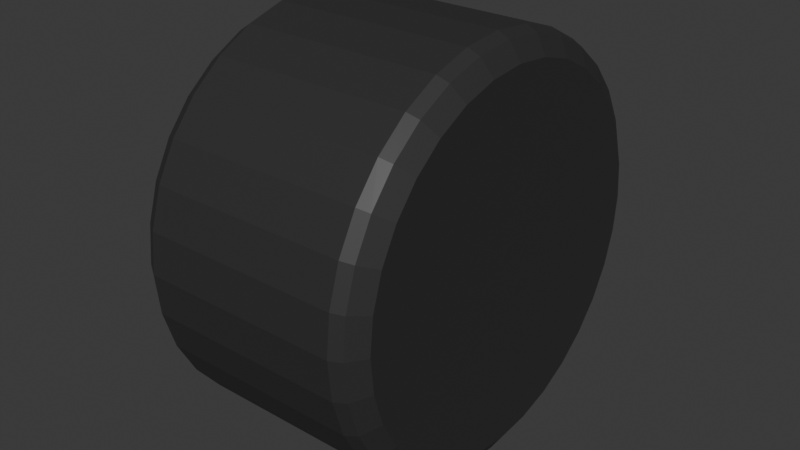 # Source: wheel2.blend  (saved by Blender 4.5.88; exported with 4.5.12 LTS)
import bpy
from mathutils import Matrix  # noqa: F401  (used for matrix-valued properties, if any)

bpy.ops.wm.read_factory_settings(use_empty=True)
scene = bpy.context.scene
scene.name = 'Scene'

# ---- collections
col_collection = bpy.data.collections.new('Collection'); scene.collection.children.link(col_collection)

# ---- materials (node trees are filled in below, after node groups)
mat_x = bpy.data.materials.new('Материал')

# ---- material node trees
mat_x.use_nodes = True; mat_x.node_tree.nodes.clear()
_N = mat_x.node_tree.nodes; _L = mat_x.node_tree.links
n0 = _N.new('ShaderNodeBsdfPrincipled'); n0.name = 'Принципиальный BSDF'; n0.location = (-200, 100)
n0.inputs[0].default_value = (0.03193, 0.03193, 0.03193, 1.0)
n1 = _N.new('ShaderNodeOutputMaterial'); n1.name = 'Вывод материала'; n1.location = (200, 100)
_L.new(n0.outputs[0], n1.inputs[0])
n1.is_active_output = True

# ---- world
world_world = bpy.data.worlds.new('World'); scene.world = world_world
world_world.use_nodes = True; world_world.node_tree.nodes.clear()
_N = world_world.node_tree.nodes; _L = world_world.node_tree.links
n0 = _N.new('ShaderNodeOutputWorld'); n0.name = 'World Output'; n0.location = (200, 100)
n1 = _N.new('ShaderNodeBackground'); n1.name = 'Background'; n1.location = (-200, 100)
n1.inputs[0].default_value = (0.05088, 0.05088, 0.05088, 1.0)
_L.new(n1.outputs[0], n0.inputs[0])
n0.is_active_output = True
world_world.color = (0.05088, 0.05088, 0.05088)
world_world.sun_shadow_jitter_overblur = 0.0

# ---- meshes
me_x = bpy.data.meshes.new('Цилиндр')
me_x.from_pydata([(-0.09, 0.1332, 3.934e-09), (-0.07329, 0.15, 3.203e-09), (-0.08614, 0.1417, 3.765e-09), (0.09, 0.1332, -3.934e-09), (0.07329, 0.15, -3.203e-09), (0.08171, 0.1461, -3.572e-09), (-0.09, 0.1306, -0.02599), (-0.07329, 0.1471, -0.02926), (-0.08614, 0.1389, -0.02764), (0.09, 0.1306, -0.02599), (0.07329, 0.1471, -0.02926), (0.08171, 0.1433, -0.02851), (-0.09, 0.1231, -0.05098), (-0.07329, 0.1386, -0.0574), (-0.08614, 0.1309, -0.05421), (0.09, 0.1231, -0.05098), (0.07329, 0.1386, -0.0574), (0.08171, 0.135, -0.05592), (-0.09, 0.1108, -0.07401), (-0.07329, 0.1247, -0.08334), (-0.08614, 0.1178, -0.07871), (0.09, 0.1108, -0.07401), (0.07329, 0.1247, -0.08334), (0.08171, 0.1215, -0.08118), (-0.09, 0.09419, -0.09419), (-0.07329, 0.1061, -0.1061), (-0.08614, 0.1002, -0.1002), (0.09, 0.09419, -0.09419), (0.07329, 0.1061, -0.1061), (0.08171, 0.1033, -0.1033), (-0.09, 0.07401, -0.1108), (-0.07329, 0.08334, -0.1247), (-0.08614, 0.07871, -0.1178), (0.09, 0.07401, -0.1108), (0.07329, 0.08334, -0.1247), (0.08171, 0.08118, -0.1215), (-0.09, 0.05098, -0.1231), (-0.07329, 0.0574, -0.1386), (-0.08614, 0.05421, -0.1309), (0.09, 0.05098, -0.1231), (0.07329, 0.0574, -0.1386), (0.08171, 0.05592, -0.135), (-0.09, 0.02599, -0.1306), (-0.07329, 0.02926, -0.1471), (-0.08614, 0.02764, -0.1389), (0.09, 0.02599, -0.1306), (0.07329, 0.02926, -0.1471), (0.08171, 0.02851, -0.1433), (-0.09, 0.0, -0.1332), (-0.07329, 0.0, -0.15), (-0.08614, 0.0, -0.1417), (0.09, 0.0, -0.1332), (0.07329, 0.0, -0.15), (0.08171, 0.0, -0.1461), (-0.09, -0.02599, -0.1306), (-0.07329, -0.02926, -0.1471), (-0.08614, -0.02764, -0.1389), (0.09, -0.02599, -0.1306), (0.07329, -0.02926, -0.1471), (0.08171, -0.02851, -0.1433), (-0.09, -0.05098, -0.1231), (-0.07329, -0.0574, -0.1386), (-0.08614, -0.05421, -0.1309), (0.09, -0.05098, -0.1231), (0.07329, -0.0574, -0.1386), (0.08171, -0.05592, -0.135), (-0.09, -0.07401, -0.1108), (-0.07329, -0.08334, -0.1247), (-0.08614, -0.07871, -0.1178), (0.09, -0.07401, -0.1108), (0.07329, -0.08334, -0.1247), (0.08171, -0.08118, -0.1215), (-0.09, -0.09419, -0.09419), (-0.07329, -0.1061, -0.1061), (-0.08614, -0.1002, -0.1002), (0.09, -0.09419, -0.09419), (0.07329, -0.1061, -0.1061), (0.08171, -0.1033, -0.1033), (-0.09, -0.1108, -0.07401), (-0.07329, -0.1247, -0.08334), (-0.08614, -0.1178, -0.07871), (0.09, -0.1108, -0.07401), (0.07329, -0.1247, -0.08334), (0.08171, -0.1215, -0.08118), (-0.09, -0.1231, -0.05098), (-0.07329, -0.1386, -0.0574), (-0.08614, -0.1309, -0.05421), (0.09, -0.1231, -0.05098), (0.07329, -0.1386, -0.0574), (0.08171, -0.135, -0.05592), (-0.09, -0.1306, -0.02599), (-0.07329, -0.1471, -0.02926), (-0.08614, -0.1389, -0.02764), (0.09, -0.1306, -0.02599), (0.07329, -0.1471, -0.02926), (0.08171, -0.1433, -0.02851), (-0.09, -0.1332, 3.934e-09), (-0.07329, -0.15, 3.203e-09), (-0.08614, -0.1417, 3.765e-09), (0.09, -0.1332, -3.934e-09), (0.07329, -0.15, -3.203e-09), (0.08171, -0.1461, -3.572e-09), (-0.09, -0.1306, 0.02599), (-0.07329, -0.1471, 0.02926), (-0.08614, -0.1389, 0.02764), (0.09, -0.1306, 0.02599), (0.07329, -0.1471, 0.02926), (0.08171, -0.1433, 0.02851), (-0.09, -0.1231, 0.05098), (-0.07329, -0.1386, 0.0574), (-0.08614, -0.1309, 0.05421), (0.09, -0.1231, 0.05098), (0.07329, -0.1386, 0.0574), (0.08171, -0.135, 0.05592), (-0.09, -0.1108, 0.07401), (-0.07329, -0.1247, 0.08334), (-0.08614, -0.1178, 0.07871), (0.09, -0.1108, 0.07401), (0.07329, -0.1247, 0.08334), (0.08171, -0.1215, 0.08118), (-0.09, -0.09419, 0.09419), (-0.07329, -0.1061, 0.1061), (-0.08614, -0.1002, 0.1002), (0.09, -0.09419, 0.09419), (0.07329, -0.1061, 0.1061), (0.08171, -0.1033, 0.1033), (-0.09, -0.07401, 0.1108), (-0.07329, -0.08334, 0.1247), (-0.08614, -0.07871, 0.1178), (0.09, -0.07401, 0.1108), (0.07329, -0.08334, 0.1247), (0.08171, -0.08118, 0.1215), (-0.09, -0.05098, 0.1231), (-0.07329, -0.0574, 0.1386), (-0.08614, -0.05421, 0.1309), (0.09, -0.05098, 0.1231), (0.07329, -0.0574, 0.1386), (0.08171, -0.05592, 0.135), (-0.09, -0.02599, 0.1306), (-0.07329, -0.02926, 0.1471), (-0.08614, -0.02764, 0.1389), (0.09, -0.02599, 0.1306), (0.07329, -0.02926, 0.1471), (0.08171, -0.02851, 0.1433), (-0.09, 0.0, 0.1332), (-0.07329, 0.0, 0.15), (-0.08614, 0.0, 0.1417), (0.09, 0.0, 0.1332), (0.07329, 0.0, 0.15), (0.08171, 0.0, 0.1461), (-0.09, 0.02599, 0.1306), (-0.07329, 0.02926, 0.1471), (-0.08614, 0.02764, 0.1389), (0.09, 0.02599, 0.1306), (0.07329, 0.02926, 0.1471), (0.08171, 0.02851, 0.1433), (-0.09, 0.05098, 0.1231), (-0.07329, 0.0574, 0.1386), (-0.08614, 0.05421, 0.1309), (0.09, 0.05098, 0.1231), (0.07329, 0.0574, 0.1386), (0.08171, 0.05592, 0.135), (-0.09, 0.07401, 0.1108), (-0.07329, 0.08334, 0.1247), (-0.08614, 0.07871, 0.1178), (0.09, 0.07401, 0.1108), (0.07329, 0.08334, 0.1247), (0.08171, 0.08118, 0.1215), (-0.09, 0.09419, 0.09419), (-0.07329, 0.1061, 0.1061), (-0.08614, 0.1002, 0.1002), (0.09, 0.09419, 0.09419), (0.07329, 0.1061, 0.1061), (0.08171, 0.1033, 0.1033), (-0.09, 0.1108, 0.07401), (-0.07329, 0.1247, 0.08334), (-0.08614, 0.1178, 0.07871), (0.09, 0.1108, 0.07401), (0.07329, 0.1247, 0.08334), (0.08171, 0.1215, 0.08118), (-0.09, 0.1231, 0.05098), (-0.07329, 0.1386, 0.0574), (-0.08614, 0.1309, 0.05421), (0.09, 0.1231, 0.05098), (0.07329, 0.1386, 0.0574), (0.08171, 0.135, 0.05592), (-0.09, 0.1306, 0.02599), (-0.07329, 0.1471, 0.02926), (-0.08614, 0.1389, 0.02764), (0.09, 0.1306, 0.02599), (0.07329, 0.1471, 0.02926), (0.08171, 0.1433, 0.02851)], [], [(1, 7, 8, 2), (2, 8, 6, 0), (10, 4, 5, 11), (11, 5, 3, 9), (7, 13, 14, 8), (8, 14, 12, 6), (16, 10, 11, 17), (17, 11, 9, 15), (13, 19, 20, 14), (14, 20, 18, 12), (22, 16, 17, 23), (23, 17, 15, 21), (19, 25, 26, 20), (20, 26, 24, 18), (28, 22, 23, 29), (29, 23, 21, 27), (25, 31, 32, 26), (26, 32, 30, 24), (34, 28, 29, 35), (35, 29, 27, 33), (31, 37, 38, 32), (32, 38, 36, 30), (40, 34, 35, 41), (41, 35, 33, 39), (37, 43, 44, 38), (38, 44, 42, 36), (46, 40, 41, 47), (47, 41, 39, 45), (43, 49, 50, 44), (44, 50, 48, 42), (52, 46, 47, 53), (53, 47, 45, 51), (49, 55, 56, 50), (50, 56, 54, 48), (58, 52, 53, 59), (59, 53, 51, 57), (55, 61, 62, 56), (56, 62, 60, 54), (64, 58, 59, 65), (65, 59, 57, 63), (61, 67, 68, 62), (62, 68, 66, 60), (70, 64, 65, 71), (71, 65, 63, 69), (67, 73, 74, 68), (68, 74, 72, 66), (76, 70, 71, 77), (77, 71, 69, 75), (73, 79, 80, 74), (74, 80, 78, 72), (82, 76, 77, 83), (83, 77, 75, 81), (79, 85, 86, 80), (80, 86, 84, 78), (88, 82, 83, 89), (89, 83, 81, 87), (85, 91, 92, 86), (86, 92, 90, 84), (94, 88, 89, 95), (95, 89, 87, 93), (91, 97, 98, 92), (92, 98, 96, 90), (100, 94, 95, 101), (101, 95, 93, 99), (97, 103, 104, 98), (98, 104, 102, 96), (106, 100, 101, 107), (107, 101, 99, 105), (103, 109, 110, 104), (104, 110, 108, 102), (112, 106, 107, 113), (113, 107, 105, 111), (109, 115, 116, 110), (110, 116, 114, 108), (118, 112, 113, 119), (119, 113, 111, 117), (115, 121, 122, 116), (116, 122, 120, 114), (124, 118, 119, 125), (125, 119, 117, 123), (121, 127, 128, 122), (122, 128, 126, 120), (130, 124, 125, 131), (131, 125, 123, 129), (127, 133, 134, 128), (128, 134, 132, 126), (136, 130, 131, 137), (137, 131, 129, 135), (133, 139, 140, 134), (134, 140, 138, 132), (142, 136, 137, 143), (143, 137, 135, 141), (139, 145, 146, 140), (140, 146, 144, 138), (148, 142, 143, 149), (149, 143, 141, 147), (145, 151, 152, 146), (146, 152, 150, 144), (154, 148, 149, 155), (155, 149, 147, 153), (151, 157, 158, 152), (152, 158, 156, 150), (160, 154, 155, 161), (161, 155, 153, 159), (157, 163, 164, 158), (158, 164, 162, 156), (166, 160, 161, 167), (167, 161, 159, 165), (163, 169, 170, 164), (164, 170, 168, 162), (172, 166, 167, 173), (173, 167, 165, 171), (169, 175, 176, 170), (170, 176, 174, 168), (178, 172, 173, 179), (179, 173, 171, 177), (175, 181, 182, 176), (176, 182, 180, 174), (184, 178, 179, 185), (185, 179, 177, 183), (181, 187, 188, 182), (182, 188, 186, 180), (190, 184, 185, 191), (191, 185, 183, 189), (187, 1, 2, 188), (188, 2, 0, 186), (4, 190, 191, 5), (5, 191, 189, 3), (0, 6, 12, 18, 24, 30, 36, 42, 48, 54, 60, 66, 72, 78, 84, 90, 96, 102, 108, 114, 120, 126, 132, 138, 144, 150, 156, 162, 168, 174, 180, 186), (1, 4, 10, 7), (187, 190, 4, 1), (9, 3, 189, 183, 177, 171, 165, 159, 153, 147, 141, 135, 129, 123, 117, 111, 105, 99, 93, 87, 81, 75, 69, 63, 57, 51, 45, 39, 33, 27, 21, 15), (7, 10, 16, 13), (13, 16, 22, 19), (19, 22, 28, 25), (25, 28, 34, 31), (31, 34, 40, 37), (37, 40, 46, 43), (43, 46, 52, 49), (49, 52, 58, 55), (55, 58, 64, 61), (61, 64, 70, 67), (67, 70, 76, 73), (73, 76, 82, 79), (79, 82, 88, 85), (85, 88, 94, 91), (91, 94, 100, 97), (97, 100, 106, 103), (103, 106, 112, 109), (109, 112, 118, 115), (115, 118, 124, 121), (121, 124, 130, 127), (127, 130, 136, 133), (133, 136, 142, 139), (139, 142, 148, 145), (145, 148, 154, 151), (151, 154, 160, 157), (157, 160, 166, 163), (163, 166, 172, 169), (169, 172, 178, 175), (175, 178, 184, 181), (181, 184, 190, 187)])
_uv = me_x.uv_layers.new(name='UVКарта')
_uv.uv.foreach_set('vector', [1.0, 0.5464, 0.9687, 0.5464, 0.9688, 0.5, 0.9991, 0.5, 0.75, 0.4899, 0.7968, 0.4853, 0.7916, 0.459, 0.75, 0.4631, 0.9687, 0.9536, 1.0, 0.9536, 0.9996, 1.0, 0.9688, 1.0, 0.2968, 0.4853, 0.25, 0.4899, 0.25, 0.4631, 0.2916, 0.459, 0.9687, 0.5464, 0.9375, 0.5464, 0.9375, 0.5, 0.9688, 0.5, 0.7968, 0.4853, 0.8418, 0.4716, 0.8316, 0.4469, 0.7916, 0.459, 0.9375, 0.9536, 0.9687, 0.9536, 0.9688, 1.0, 0.9375, 1.0, 0.3418, 0.4717, 0.2968, 0.4853, 0.2916, 0.459, 0.3316, 0.4469, 0.9375, 0.5464, 0.9062, 0.5464, 0.9062, 0.5, 0.9375, 0.5, 0.8418, 0.4716, 0.8833, 0.4494, 0.8684, 0.4272, 0.8316, 0.4469, 0.9063, 0.9536, 0.9375, 0.9536, 0.9375, 1.0, 0.9062, 1.0, 0.3833, 0.4495, 0.3418, 0.4717, 0.3316, 0.4469, 0.3684, 0.4272, 0.9062, 0.5464, 0.875, 0.5464, 0.875, 0.5, 0.9062, 0.5, 0.8833, 0.4494, 0.9196, 0.4196, 0.9007, 0.4007, 0.8684, 0.4272, 0.875, 0.9536, 0.9063, 0.9536, 0.9062, 1.0, 0.875, 1.0, 0.4197, 0.4197, 0.3833, 0.4495, 0.3684, 0.4272, 0.4007, 0.4007, 0.875, 0.5464, 0.8437, 0.5464, 0.8438, 0.5, 0.875, 0.5, 0.9196, 0.4196, 0.9494, 0.3833, 0.9272, 0.3684, 0.9007, 0.4007, 0.8437, 0.9536, 0.875, 0.9536, 0.875, 1.0, 0.8438, 1.0, 0.4495, 0.3833, 0.4197, 0.4197, 0.4007, 0.4007, 0.4272, 0.3684, 0.8437, 0.5464, 0.8125, 0.5464, 0.8125, 0.5, 0.8438, 0.5, 0.9494, 0.3833, 0.9716, 0.3418, 0.9469, 0.3316, 0.9272, 0.3684, 0.8125, 0.9536, 0.8437, 0.9536, 0.8438, 1.0, 0.8125, 1.0, 0.4717, 0.3418, 0.4495, 0.3833, 0.4272, 0.3684, 0.4469, 0.3316, 0.8125, 0.5464, 0.7812, 0.5464, 0.7813, 0.5, 0.8125, 0.5, 0.9716, 0.3418, 0.9853, 0.2968, 0.959, 0.2916, 0.9469, 0.3316, 0.7812, 0.9536, 0.8125, 0.9536, 0.8125, 1.0, 0.7812, 1.0, 0.4853, 0.2968, 0.4717, 0.3418, 0.4469, 0.3316, 0.459, 0.2916, 0.7812, 0.5464, 0.75, 0.5464, 0.75, 0.5, 0.7813, 0.5, 0.9853, 0.2968, 0.9899, 0.25, 0.9631, 0.25, 0.959, 0.2916, 0.75, 0.9536, 0.7812, 0.9536, 0.7812, 1.0, 0.75, 1.0, 0.4899, 0.25, 0.4853, 0.2968, 0.459, 0.2916, 0.4631, 0.25, 0.75, 0.5464, 0.7188, 0.5464, 0.7188, 0.5, 0.75, 0.5, 0.9899, 0.25, 0.9853, 0.2032, 0.959, 0.2084, 0.9631, 0.25, 0.7188, 0.9536, 0.75, 0.9536, 0.75, 1.0, 0.7188, 1.0, 0.4853, 0.2032, 0.4899, 0.25, 0.4631, 0.25, 0.459, 0.2084, 0.7188, 0.5464, 0.6875, 0.5464, 0.6875, 0.5, 0.7188, 0.5, 0.9853, 0.2032, 0.9716, 0.1582, 0.9469, 0.1684, 0.959, 0.2084, 0.6875, 0.9536, 0.7188, 0.9536, 0.7188, 1.0, 0.6875, 1.0, 0.4717, 0.1582, 0.4853, 0.2032, 0.459, 0.2084, 0.4469, 0.1684, 0.6875, 0.5464, 0.6562, 0.5464, 0.6563, 0.5, 0.6875, 0.5, 0.9716, 0.1582, 0.9494, 0.1167, 0.9272, 0.1316, 0.9469, 0.1684, 0.6562, 0.9536, 0.6875, 0.9536, 0.6875, 1.0, 0.6563, 1.0, 0.4495, 0.1167, 0.4717, 0.1582, 0.4469, 0.1684, 0.4272, 0.1316, 0.6562, 0.5464, 0.625, 0.5464, 0.625, 0.5, 0.6563, 0.5, 0.9494, 0.1167, 0.9196, 0.08038, 0.9007, 0.0993, 0.9272, 0.1316, 0.625, 0.9536, 0.6562, 0.9536, 0.6563, 1.0, 0.625, 1.0, 0.4197, 0.08034, 0.4495, 0.1167, 0.4272, 0.1316, 0.4007, 0.0993, 0.625, 0.5464, 0.5937, 0.5464, 0.5938, 0.5, 0.625, 0.5, 0.9196, 0.08038, 0.8833, 0.05055, 0.8684, 0.07279, 0.9007, 0.0993, 0.5938, 0.9536, 0.625, 0.9536, 0.625, 1.0, 0.5938, 1.0, 0.3833, 0.0505, 0.4197, 0.08034, 0.4007, 0.0993, 0.3684, 0.07279, 0.5937, 0.5464, 0.5625, 0.5464, 0.5625, 0.5, 0.5938, 0.5, 0.8833, 0.05055, 0.8418, 0.02839, 0.8316, 0.05309, 0.8684, 0.07279, 0.5625, 0.9536, 0.5938, 0.9536, 0.5938, 1.0, 0.5625, 1.0, 0.3418, 0.02832, 0.3833, 0.0505, 0.3684, 0.07279, 0.3316, 0.05309, 0.5625, 0.5464, 0.5312, 0.5464, 0.5312, 0.5, 0.5625, 0.5, 0.8418, 0.02839, 0.7968, 0.01474, 0.7916, 0.04097, 0.8316, 0.05309, 0.5312, 0.9536, 0.5625, 0.9536, 0.5625, 1.0, 0.5312, 1.0, 0.2968, 0.01467, 0.3418, 0.02832, 0.3316, 0.05309, 0.2916, 0.04097, 0.5312, 0.5464, 0.5, 0.5464, 0.5, 0.5, 0.5312, 0.5, 0.7968, 0.01474, 0.75, 0.01013, 0.75, 0.03687, 0.7916, 0.04097, 0.5, 0.9536, 0.5312, 0.9536, 0.5312, 1.0, 0.5, 1.0, 0.25, 0.01006, 0.2968, 0.01467, 0.2916, 0.04097, 0.25, 0.03687, 0.5, 0.5464, 0.4687, 0.5464, 0.4688, 0.5, 0.5, 0.5, 0.75, 0.01013, 0.7032, 0.01474, 0.7084, 0.04097, 0.75, 0.03687, 0.4687, 0.9536, 0.5, 0.9536, 0.5, 1.0, 0.4688, 1.0, 0.2032, 0.01467, 0.25, 0.01006, 0.25, 0.03687, 0.2084, 0.04097, 0.4687, 0.5464, 0.4375, 0.5464, 0.4375, 0.5, 0.4688, 0.5, 0.7032, 0.01474, 0.6582, 0.02839, 0.6684, 0.05309, 0.7084, 0.04097, 0.4375, 0.9536, 0.4687, 0.9536, 0.4688, 1.0, 0.4375, 1.0, 0.1582, 0.02832, 0.2032, 0.01467, 0.2084, 0.04097, 0.1684, 0.05309, 0.4375, 0.5464, 0.4062, 0.5464, 0.4062, 0.5, 0.4375, 0.5, 0.6582, 0.02839, 0.6167, 0.05055, 0.6316, 0.07279, 0.6684, 0.05309, 0.4063, 0.9536, 0.4375, 0.9536, 0.4375, 1.0, 0.4062, 1.0, 0.1167, 0.0505, 0.1582, 0.02832, 0.1684, 0.05309, 0.1316, 0.07279, 0.4062, 0.5464, 0.375, 0.5464, 0.375, 0.5, 0.4062, 0.5, 0.6167, 0.05055, 0.5804, 0.08038, 0.5993, 0.0993, 0.6316, 0.07279, 0.375, 0.9536, 0.4063, 0.9536, 0.4062, 1.0, 0.375, 1.0, 0.08034, 0.08034, 0.1167, 0.0505, 0.1316, 0.07279, 0.0993, 0.0993, 0.375, 0.5464, 0.3437, 0.5464, 0.3438, 0.5, 0.375, 0.5, 0.5804, 0.08038, 0.5506, 0.1167, 0.5728, 0.1316, 0.5993, 0.0993, 0.3438, 0.9536, 0.375, 0.9536, 0.375, 1.0, 0.3437, 1.0, 0.0505, 0.1167, 0.08034, 0.08034, 0.0993, 0.0993, 0.07279, 0.1316, 0.3437, 0.5464, 0.3125, 0.5464, 0.3125, 0.5, 0.3438, 0.5, 0.5506, 0.1167, 0.5284, 0.1582, 0.5531, 0.1684, 0.5728, 0.1316, 0.3125, 0.9536, 0.3438, 0.9536, 0.3437, 1.0, 0.3125, 1.0, 0.02832, 0.1582, 0.0505, 0.1167, 0.07279, 0.1316, 0.05309, 0.1684, 0.3125, 0.5464, 0.2812, 0.5464, 0.2813, 0.5, 0.3125, 0.5, 0.5284, 0.1582, 0.5147, 0.2032, 0.541, 0.2084, 0.5531, 0.1684, 0.2812, 0.9536, 0.3125, 0.9536, 0.3125, 1.0, 0.2812, 1.0, 0.01467, 0.2032, 0.02832, 0.1582, 0.05309, 0.1684, 0.04097, 0.2084, 0.2812, 0.5464, 0.25, 0.5464, 0.25, 0.5, 0.2813, 0.5, 0.5147, 0.2032, 0.5101, 0.25, 0.5369, 0.25, 0.541, 0.2084, 0.25, 0.9536, 0.2812, 0.9536, 0.2812, 1.0, 0.25, 1.0, 0.01006, 0.25, 0.01467, 0.2032, 0.04097, 0.2084, 0.03687, 0.25, 0.25, 0.5464, 0.2187, 0.5464, 0.2188, 0.5, 0.25, 0.5, 0.5101, 0.25, 0.5147, 0.2968, 0.541, 0.2916, 0.5369, 0.25, 0.2188, 0.9536, 0.25, 0.9536, 0.25, 1.0, 0.2188, 1.0, 0.01467, 0.2968, 0.01006, 0.25, 0.03687, 0.25, 0.04097, 0.2916, 0.2187, 0.5464, 0.1875, 0.5464, 0.1875, 0.5, 0.2188, 0.5, 0.5147, 0.2968, 0.5284, 0.3418, 0.5531, 0.3316, 0.541, 0.2916, 0.1875, 0.9536, 0.2188, 0.9536, 0.2188, 1.0, 0.1875, 1.0, 0.02832, 0.3418, 0.01467, 0.2968, 0.04097, 0.2916, 0.05309, 0.3316, 0.1875, 0.5464, 0.1562, 0.5464, 0.1562, 0.5, 0.1875, 0.5, 0.5284, 0.3418, 0.5506, 0.3833, 0.5728, 0.3684, 0.5531, 0.3316, 0.1562, 0.9536, 0.1875, 0.9536, 0.1875, 1.0, 0.1563, 1.0, 0.0505, 0.3833, 0.02832, 0.3418, 0.05309, 0.3316, 0.07279, 0.3684, 0.1562, 0.5464, 0.125, 0.5464, 0.125, 0.5, 0.1562, 0.5, 0.5506, 0.3833, 0.5804, 0.4196, 0.5993, 0.4007, 0.5728, 0.3684, 0.125, 0.9536, 0.1562, 0.9536, 0.1563, 1.0, 0.125, 1.0, 0.08034, 0.4197, 0.0505, 0.3833, 0.07279, 0.3684, 0.0993, 0.4007, 0.125, 0.5464, 0.09375, 0.5464, 0.09375, 0.5, 0.125, 0.5, 0.5804, 0.4196, 0.6167, 0.4494, 0.6316, 0.4272, 0.5993, 0.4007, 0.09375, 0.9536, 0.125, 0.9536, 0.125, 1.0, 0.09375, 1.0, 0.1167, 0.4495, 0.08034, 0.4197, 0.0993, 0.4007, 0.1316, 0.4272, 0.09375, 0.5464, 0.0625, 0.5464, 0.0625, 0.5, 0.09375, 0.5, 0.6167, 0.4494, 0.6582, 0.4716, 0.6684, 0.4469, 0.6316, 0.4272, 0.0625, 0.9536, 0.09375, 0.9536, 0.09375, 1.0, 0.0625, 1.0, 0.1582, 0.4717, 0.1167, 0.4495, 0.1316, 0.4272, 0.1684, 0.4469, 0.0625, 0.5464, 0.03125, 0.5464, 0.03125, 0.5, 0.0625, 0.5, 0.6582, 0.4716, 0.7032, 0.4853, 0.7084, 0.459, 0.6684, 0.4469, 0.03125, 0.9536, 0.0625, 0.9536, 0.0625, 1.0, 0.03125, 1.0, 0.2032, 0.4853, 0.1582, 0.4717, 0.1684, 0.4469, 0.2084, 0.459, 0.03125, 0.5464, 0.0, 0.5464, 0.0008681, 0.5, 0.03125, 0.5, 0.7032, 0.4853, 0.75, 0.4899, 0.75, 0.4631, 0.7084, 0.459, 0.0, 0.9536, 0.03125, 0.9536, 0.03125, 1.0, 0.0004042, 1.0, 0.25, 0.4899, 0.2032, 0.4853, 0.2084, 0.459, 0.25, 0.4631, 0.75, 0.4631, 0.7916, 0.459, 0.8316, 0.4469, 0.8684, 0.4272, 0.9007, 0.4007, 0.9272, 0.3684, 0.9469, 0.3316, 0.959, 0.2916, 0.9631, 0.25, 0.959, 0.2084, 0.9469, 0.1684, 0.9272, 0.1316, 0.9007, 0.0993, 0.8684, 0.07279, 0.8316, 0.05309, 0.7916, 0.04097, 0.75, 0.03687, 0.7084, 0.04097, 0.6684, 0.05309, 0.6316, 0.07279, 0.5993, 0.0993, 0.5728, 0.1316, 0.5531, 0.1684, 0.541, 0.2084, 0.5369, 0.25, 0.541, 0.2916, 0.5531, 0.3316, 0.5728, 0.3684, 0.5993, 0.4007, 0.6316, 0.4272, 0.6684, 0.4469, 0.7084, 0.459, 1.0, 0.5464, 1.0, 0.9536, 0.9687, 0.9536, 0.9687, 0.5464, 0.03125, 0.5464, 0.03125, 0.9536, 0.0, 0.9536, 0.0, 0.5464, 0.2916, 0.459, 0.25, 0.4631, 0.2084, 0.459, 0.1684, 0.4469, 0.1316, 0.4272, 0.0993, 0.4007, 0.07279, 0.3684, 0.05309, 0.3316, 0.04097, 0.2916, 0.03687, 0.25, 0.04097, 0.2084, 0.05309, 0.1684, 0.07279, 0.1316, 0.0993, 0.0993, 0.1316, 0.07279, 0.1684, 0.05309, 0.2084, 0.04097, 0.25, 0.03687, 0.2916, 0.04097, 0.3316, 0.05309, 0.3684, 0.07279, 0.4007, 0.0993, 0.4272, 0.1316, 0.4469, 0.1684, 0.459, 0.2084, 0.4631, 0.25, 0.459, 0.2916, 0.4469, 0.3316, 0.4272, 0.3684, 0.4007, 0.4007, 0.3684, 0.4272, 0.3316, 0.4469, 0.9687, 0.5464, 0.9687, 0.9536, 0.9375, 0.9536, 0.9375, 0.5464, 0.9375, 0.5464, 0.9375, 0.9536, 0.9063, 0.9536, 0.9062, 0.5464, 0.9062, 0.5464, 0.9063, 0.9536, 0.875, 0.9536, 0.875, 0.5464, 0.875, 0.5464, 0.875, 0.9536, 0.8437, 0.9536, 0.8437, 0.5464, 0.8437, 0.5464, 0.8437, 0.9536, 0.8125, 0.9536, 0.8125, 0.5464, 0.8125, 0.5464, 0.8125, 0.9536, 0.7812, 0.9536, 0.7812, 0.5464, 0.7812, 0.5464, 0.7812, 0.9536, 0.75, 0.9536, 0.75, 0.5464, 0.75, 0.5464, 0.75, 0.9536, 0.7188, 0.9536, 0.7188, 0.5464, 0.7188, 0.5464, 0.7188, 0.9536, 0.6875, 0.9536, 0.6875, 0.5464, 0.6875, 0.5464, 0.6875, 0.9536, 0.6562, 0.9536, 0.6562, 0.5464, 0.6562, 0.5464, 0.6562, 0.9536, 0.625, 0.9536, 0.625, 0.5464, 0.625, 0.5464, 0.625, 0.9536, 0.5938, 0.9536, 0.5937, 0.5464, 0.5937, 0.5464, 0.5938, 0.9536, 0.5625, 0.9536, 0.5625, 0.5464, 0.5625, 0.5464, 0.5625, 0.9536, 0.5312, 0.9536, 0.5312, 0.5464, 0.5312, 0.5464, 0.5312, 0.9536, 0.5, 0.9536, 0.5, 0.5464, 0.5, 0.5464, 0.5, 0.9536, 0.4687, 0.9536, 0.4687, 0.5464, 0.4687, 0.5464, 0.4687, 0.9536, 0.4375, 0.9536, 0.4375, 0.5464, 0.4375, 0.5464, 0.4375, 0.9536, 0.4063, 0.9536, 0.4062, 0.5464, 0.4062, 0.5464, 0.4063, 0.9536, 0.375, 0.9536, 0.375, 0.5464, 0.375, 0.5464, 0.375, 0.9536, 0.3438, 0.9536, 0.3437, 0.5464, 0.3437, 0.5464, 0.3438, 0.9536, 0.3125, 0.9536, 0.3125, 0.5464, 0.3125, 0.5464, 0.3125, 0.9536, 0.2812, 0.9536, 0.2812, 0.5464, 0.2812, 0.5464, 0.2812, 0.9536, 0.25, 0.9536, 0.25, 0.5464, 0.25, 0.5464, 0.25, 0.9536, 0.2188, 0.9536, 0.2187, 0.5464, 0.2187, 0.5464, 0.2188, 0.9536, 0.1875, 0.9536, 0.1875, 0.5464, 0.1875, 0.5464, 0.1875, 0.9536, 0.1562, 0.9536, 0.1562, 0.5464, 0.1562, 0.5464, 0.1562, 0.9536, 0.125, 0.9536, 0.125, 0.5464, 0.125, 0.5464, 0.125, 0.9536, 0.09375, 0.9536, 0.09375, 0.5464, 0.09375, 0.5464, 0.09375, 0.9536, 0.0625, 0.9536, 0.0625, 0.5464, 0.0625, 0.5464, 0.0625, 0.9536, 0.03125, 0.9536, 0.03125, 0.5464])
me_x.materials.append(mat_x)
me_x.update()

# ---- objects
ob_x = bpy.data.objects.new('Цилиндр', me_x)

# ---- transforms, parenting, visibility, modifiers, constraints
ob_x.location = (0.0, 0.0, 0.0)

# ---- collection membership
col_collection.objects.link(ob_x)

# ---- scene / render settings (as saved in the file)
scene.frame_start = 1; scene.frame_end = 250; scene.frame_set(1)
scene.render.engine = 'BLENDER_EEVEE_NEXT'
bpy.context.view_layer.update()

# ---- added for rendering (the .blend has no active camera and no usable light): camera, sun
cam_auto = bpy.data.cameras.new('AutoCamera')
cam_auto.lens = 50.0
cam_auto.sensor_width = 36.0
cam_auto.clip_end = 1000.0
ob_auto_camera = bpy.data.objects.new('AutoCamera', cam_auto)
scene.collection.objects.link(ob_auto_camera)
ob_auto_camera.location = (0.426407, -0.511689, 0.341126)
ob_auto_camera.rotation_euler = (1.09748, -7.21219e-08, 0.694738)
scene.camera = ob_auto_camera
light_auto_sun = bpy.data.lights.new('AutoSun', 'SUN')
light_auto_sun.energy = 3.0
light_auto_sun.angle = 0.0523599
ob_auto_sun = bpy.data.objects.new('AutoSun', light_auto_sun)
scene.collection.objects.link(ob_auto_sun)
ob_auto_sun.rotation_euler = (0.872665, 0.174533, 0.523599)
bpy.context.view_layer.update()
